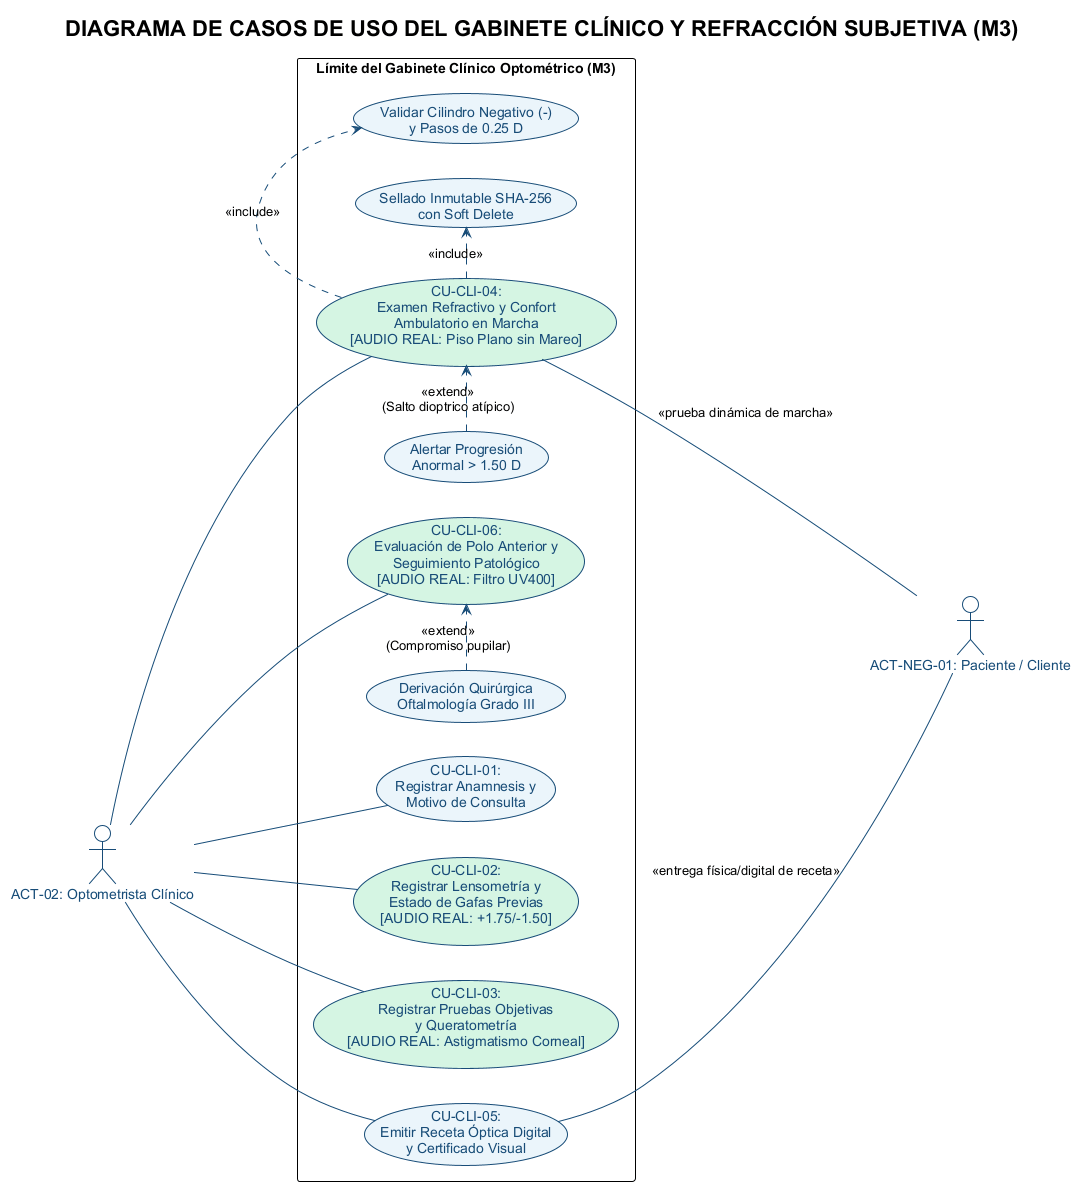

The diagram above was rendered by PlantUML. Its source (embedded in the PNG):
@startuml diagrama_cu_clinico
!theme plain
left to right direction
skinparam defaultFontName Arial
skinparam actorStyle stickman

skinparam actor {
    BackgroundColor #FFFFFF
    BorderColor #184C78
    FontColor #184C78
}

skinparam usecase {
    BackgroundColor #EBF5FB
    BorderColor #184C78
    FontColor #184C78
    ArrowColor #184C78
}

title DIAGRAMA DE CASOS DE USO DEL GABINETE CLÍNICO Y REFRACCIÓN SUBJETIVA (M3)

actor "ACT-02: Optometrista Clínico" as Optom
actor "ACT-NEG-01: Paciente / Cliente" as Paciente

rectangle "Límite del Gabinete Clínico Optométrico (M3)" {
    (CU-CLI-01:\nRegistrar Anamnesis y\nMotivo de Consulta) as CUCLI01
    
    (CU-CLI-02:\nRegistrar Lensometría y\nEstado de Gafas Previas\n[AUDIO REAL: +1.75/-1.50]) as CUCLI02 #D5F5E3
    
    (CU-CLI-03:\nRegistrar Pruebas Objetivas\ny Queratometría\n[AUDIO REAL: Astigmatismo Corneal]) as CUCLI03 #D5F5E3
    
    (CU-CLI-04:\nExamen Refractivo y Confort\nAmbulatorio en Marcha\n[AUDIO REAL: Piso Plano sin Mareo]) as CUCLI04 #D5F5E3
    
    (CU-CLI-05:\nEmitir Receta Óptica Digital\ny Certificado Visual) as CUCLI05
    
    (CU-CLI-06:\nEvaluación de Polo Anterior y\nSeguimiento Patológico\n[AUDIO REAL: Filtro UV400]) as CUCLI06 #D5F5E3
    
    usecase "Validar Cilindro Negativo (-)\ny Pasos de 0.25 D" as UC_ValCil
    (Sellado Inmutable SHA-256\ncon Soft Delete) as UC_Sha
    (Alertar Progresión\nAnormal > 1.50 D) as UC_Alert
    (Derivación Quirúrgica\nOftalmología Grado III) as UC_Deriv
}

Optom -- CUCLI01
Optom -- CUCLI02
Optom -- CUCLI03
Optom -- CUCLI04
Optom -- CUCLI05
Optom -- CUCLI06

CUCLI04 -- Paciente : <<prueba dinámica de marcha>>
CUCLI05 -- Paciente : <<entrega física/digital de receta>>

CUCLI04 .> UC_ValCil : <<include>>
CUCLI04 .> UC_Sha : <<include>>
UC_Alert .> CUCLI04 : <<extend>>\n(Salto dioptrico atípico)

UC_Deriv .> CUCLI06 : <<extend>>\n(Compromiso pupilar)

@enduml